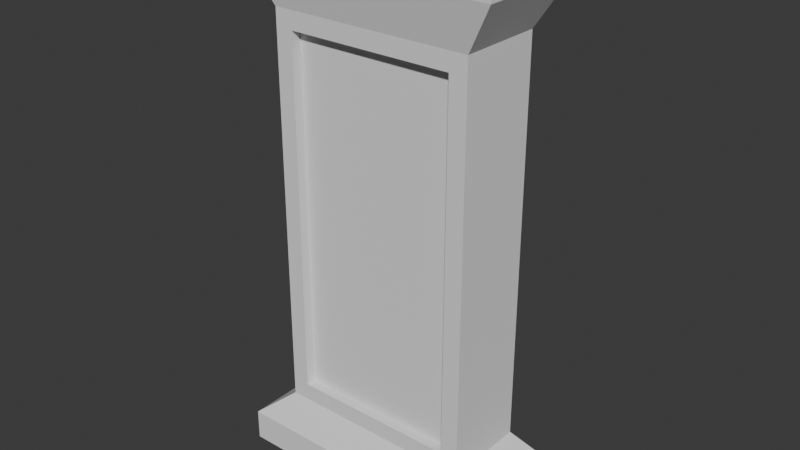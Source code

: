 # Source: shortWall.blend  (saved by Blender 4.4.32; exported with 4.5.12 LTS)
import bpy
from mathutils import Matrix  # noqa: F401  (used for matrix-valued properties, if any)

bpy.ops.wm.read_factory_settings(use_empty=True)
scene = bpy.context.scene
scene.name = 'Scene'

# ---- collections
col_collection = bpy.data.collections.new('Collection'); scene.collection.children.link(col_collection)

# ---- world
world_world = bpy.data.worlds.new('World'); scene.world = world_world
world_world.use_nodes = True; world_world.node_tree.nodes.clear()
_N = world_world.node_tree.nodes; _L = world_world.node_tree.links
n0 = _N.new('ShaderNodeOutputWorld'); n0.name = 'World Output'; n0.location = (300, 300)
n1 = _N.new('ShaderNodeBackground'); n1.name = 'Background'; n1.location = (10, 300)
n1.inputs[0].default_value = (0.05088, 0.05088, 0.05088, 1.0)
_L.new(n1.outputs[0], n0.inputs[0])
n0.is_active_output = True
world_world.color = (0.05088, 0.05088, 0.05088)
world_world.sun_shadow_jitter_overblur = 0.0

# ---- meshes
me_x = bpy.data.meshes.new('立方体')
me_x.from_pydata([(-3.658, -1.652, -0.4183), (-3.658, -1.652, 0.4183), (-3.658, 1.652, -0.4183), (-3.658, 1.652, 0.4183), (3.658, -1.652, -0.4183), (3.658, -1.652, 0.4183), (3.658, 1.652, -0.4183), (3.658, 1.652, 0.4183), (-2.219, -1.132, 1.685), (-2.219, 1.132, 1.685), (2.219, 1.132, 1.685), (2.219, -1.132, 1.685), (-2.219, -1.132, 11.29), (-2.219, 1.132, 11.29), (2.219, 1.132, 11.29), (2.219, -1.132, 11.29), (-3.4, -1.431, 12.97), (-3.4, 1.431, 12.97), (3.4, 1.431, 12.97), (3.4, -1.431, 12.97), (-3.4, -1.431, 13.78), (-3.4, 1.431, 13.78), (3.4, 1.431, 13.78), (3.4, -1.431, 13.78), (-2.69, 1.132, 1.215), (2.69, 1.132, 1.215), (2.69, -1.132, 1.215), (-2.69, -1.132, 1.215), (-2.69, 1.132, 11.76), (2.69, 1.132, 11.76), (2.69, -1.132, 11.76), (-2.69, -1.132, 11.76), (-2.219, 0.8575, 1.685), (2.219, 0.8575, 1.685), (2.219, -0.8575, 1.685), (-2.219, -0.8575, 1.685), (-2.219, 0.8575, 11.29), (2.219, 0.8575, 11.29), (2.219, -0.8575, 11.29), (-2.219, -0.8575, 11.29)], [], [(0, 1, 3, 2), (2, 3, 7, 6), (6, 7, 5, 4), (4, 5, 1, 0), (2, 6, 4, 0), (5, 7, 25, 26), (12, 8, 35, 39), (3, 1, 27, 24), (1, 5, 26, 27), (7, 3, 24, 25), (30, 29, 18, 19), (14, 10, 33, 37), (26, 25, 29, 30), (24, 27, 31, 28), (16, 19, 23, 20), (28, 31, 16, 17), (31, 30, 19, 16), (29, 28, 17, 18), (22, 21, 20, 23), (18, 17, 21, 22), (19, 18, 22, 23), (17, 16, 20, 21), (9, 10, 25, 24), (11, 8, 27, 26), (14, 13, 28, 29), (12, 15, 30, 31), (15, 11, 26, 30), (8, 12, 31, 27), (13, 9, 24, 28), (10, 14, 29, 25), (35, 34, 38, 39), (33, 32, 36, 37), (15, 12, 39, 38), (8, 11, 34, 35), (9, 13, 36, 32), (11, 15, 38, 34), (13, 14, 37, 36), (10, 9, 32, 33)])
_uv = me_x.uv_layers.new(name='UVマップ')
_uv.uv.foreach_set('vector', [0.375, 0.0, 0.625, 0.0, 0.625, 0.25, 0.375, 0.25, 0.375, 0.25, 0.625, 0.25, 0.625, 0.5, 0.375, 0.5, 0.375, 0.5, 0.625, 0.5, 0.625, 0.75, 0.375, 0.75, 0.375, 0.75, 0.625, 0.75, 0.625, 1.0, 0.375, 1.0, 0.125, 0.5, 0.375, 0.5, 0.375, 0.75, 0.125, 0.75, 0.625, 0.75, 0.625, 0.5, 0.625, 0.5, 0.625, 0.75, 0.625, 0.9782, 0.625, 0.9782, 0.625, 0.9782, 0.625, 0.9782, 0.625, 0.25, 0.625, 0.0, 0.625, 0.0, 0.625, 0.25, 0.625, 1.0, 0.625, 0.75, 0.625, 0.75, 0.625, 1.0, 0.625, 0.5, 0.625, 0.25, 0.625, 0.25, 0.625, 0.5, 0.625, 0.75, 0.625, 0.5, 0.625, 0.5, 0.625, 0.75, 0.625, 0.4782, 0.625, 0.4782, 0.625, 0.4782, 0.625, 0.4782, 0.625, 0.75, 0.625, 0.5, 0.625, 0.5, 0.625, 0.75, 0.625, 0.25, 0.625, 0.0, 0.625, 0.0, 0.625, 0.25, 0.625, 1.0, 0.625, 0.75, 0.625, 0.75, 0.625, 1.0, 0.625, 0.25, 0.625, 0.0, 0.625, 0.0, 0.625, 0.25, 0.625, 1.0, 0.625, 0.75, 0.625, 0.75, 0.625, 1.0, 0.625, 0.5, 0.625, 0.25, 0.625, 0.25, 0.625, 0.5, 0.625, 0.5, 0.875, 0.5, 0.875, 0.75, 0.625, 0.75, 0.625, 0.5, 0.625, 0.25, 0.625, 0.25, 0.625, 0.5, 0.625, 0.75, 0.625, 0.5, 0.625, 0.5, 0.625, 0.75, 0.625, 0.25, 0.625, 0.0, 0.625, 0.0, 0.625, 0.25, 0.625, 0.2718, 0.625, 0.4782, 0.625, 0.5, 0.625, 0.25, 0.625, 0.7718, 0.625, 0.9782, 0.625, 1.0, 0.625, 0.75, 0.625, 0.4782, 0.625, 0.2718, 0.625, 0.25, 0.625, 0.5, 0.625, 0.9782, 0.625, 0.7718, 0.625, 0.75, 0.625, 1.0, 0.625, 0.7718, 0.625, 0.7718, 0.625, 0.75, 0.625, 0.75, 0.625, 0.9782, 0.625, 0.9782, 0.625, 1.0, 0.625, 1.0, 0.625, 0.2718, 0.625, 0.2718, 0.625, 0.25, 0.625, 0.25, 0.625, 0.4782, 0.625, 0.4782, 0.625, 0.5, 0.625, 0.5, 0.625, 0.9782, 0.625, 0.7718, 0.625, 0.7718, 0.625, 0.9782, 0.625, 0.4782, 0.625, 0.2718, 0.625, 0.2718, 0.625, 0.4782, 0.625, 0.7718, 0.625, 0.9782, 0.625, 0.9782, 0.625, 0.7718, 0.625, 0.9782, 0.625, 0.7718, 0.625, 0.7718, 0.625, 0.9782, 0.625, 0.2718, 0.625, 0.2718, 0.625, 0.2718, 0.625, 0.2718, 0.625, 0.7718, 0.625, 0.7718, 0.625, 0.7718, 0.625, 0.7718, 0.625, 0.2718, 0.625, 0.4782, 0.625, 0.4782, 0.625, 0.2718, 0.625, 0.4782, 0.625, 0.2718, 0.625, 0.2718, 0.625, 0.4782])
me_x.update()

# ---- objects
ob_x = bpy.data.objects.new('立方体', me_x)

# ---- transforms, parenting, visibility, modifiers, constraints
ob_x.location = (0.0, 0.0, 0.3455)

# ---- collection membership
col_collection.objects.link(ob_x)

# ---- scene / render settings (as saved in the file)
scene.frame_start = 1; scene.frame_end = 250; scene.frame_set(1)
scene.render.engine = 'BLENDER_EEVEE_NEXT'
bpy.context.view_layer.update()

# ---- added for rendering (the .blend has no active camera and no usable light): camera, sun
cam_auto = bpy.data.cameras.new('AutoCamera')
cam_auto.lens = 50.0
cam_auto.sensor_width = 36.0
cam_auto.clip_end = 1000.0
ob_auto_camera = bpy.data.objects.new('AutoCamera', cam_auto)
scene.collection.objects.link(ob_auto_camera)
ob_auto_camera.location = (15.0874, -18.1048, 19.0938)
ob_auto_camera.rotation_euler = (1.09748, -7.21219e-08, 0.694738)
scene.camera = ob_auto_camera
light_auto_sun = bpy.data.lights.new('AutoSun', 'SUN')
light_auto_sun.energy = 3.0
light_auto_sun.angle = 0.0523599
ob_auto_sun = bpy.data.objects.new('AutoSun', light_auto_sun)
scene.collection.objects.link(ob_auto_sun)
ob_auto_sun.rotation_euler = (0.872665, 0.174533, 0.523599)
bpy.context.view_layer.update()
